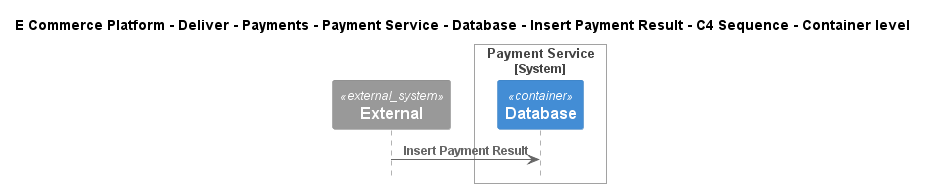

The diagram above was rendered by PlantUML. Its source (embedded in the PNG):
@startuml
!include ..\..\..\..\..\..\..\..\..\.c4s\C4_Sequence.puml

title E Commerce Platform - Deliver - Payments - Payment Service - Database - Insert Payment Result - C4 Sequence - Container level

System_Ext(C4InterFlow.SoftwareSystems.ExternalSystem, "External", "")

System_Boundary(ECommercePlatform.Deliver.Payments.SoftwareSystems.PaymentService, "Payment Service")
    Container(ECommercePlatform.Deliver.Payments.SoftwareSystems.PaymentService.Containers.Database, "Database", "", "")
Boundary_End()

Rel(C4InterFlow.SoftwareSystems.ExternalSystem, ECommercePlatform.Deliver.Payments.SoftwareSystems.PaymentService.Containers.Database, "Insert Payment Result")


@enduml